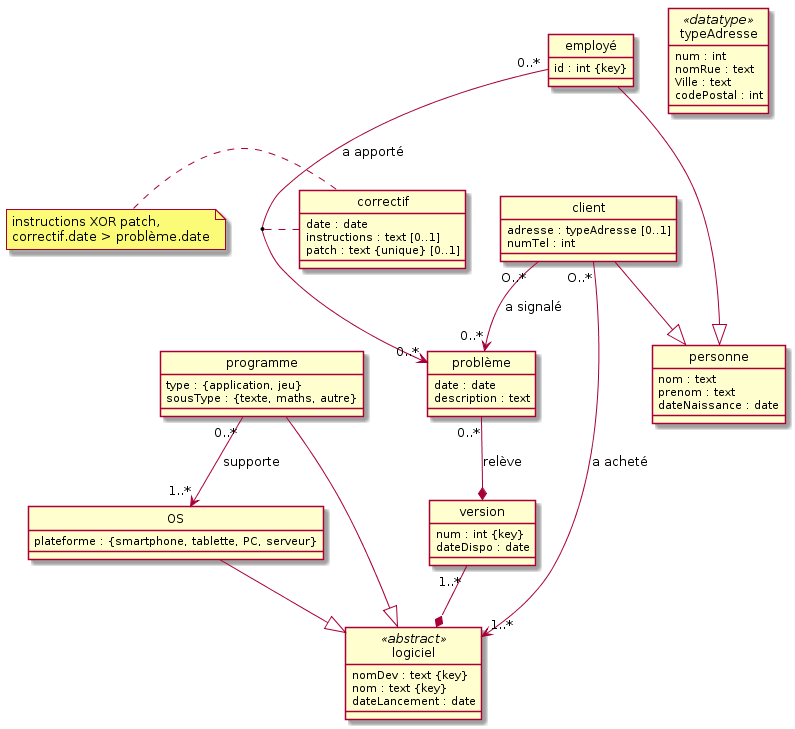

The diagram above was rendered by PlantUML. Its source (embedded in the PNG):
@startuml
hide circle

class typeAdresse << datatype >> {
  num : int
  nomRue : text
  Ville : text
  codePostal : int
}

class logiciel << abstract >> {
  nomDev : text {key}
  nom : text {key}
  dateLancement : date
}

class OS {
  plateforme : {smartphone, tablette, PC, serveur}
}

class programme {
  type : {application, jeu}
  sousType : {texte, maths, autre}
}

class version {
  num : int {key}
  dateDispo : date
}

class problème {
  date : date
  description : text
}

class correctif {
  date : date
  instructions : text [0..1]
  patch : text {unique} [0..1]
}

note left of correctif
  instructions XOR patch, 
  correctif.date > problème.date
end note

class personne {
  nom : text
  prenom : text
  dateNaissance : date
}

class employé {
  id : int {key}
}

class client {
  adresse : typeAdresse [0..1]
  numTel : int
}

OS --|> logiciel
programme--|> logiciel

client --|> personne
employé --|> personne

client "O..*"-->"1..*" logiciel : a acheté
client "O..*"-->"0..*" problème : a signalé
employé "0..*"-->"0..*" problème : a apporté
programme "0..*"-->"1..*" OS : supporte
(employé, problème) .. correctif
problème "0..*"--* version : relève
version "1..*"--* logiciel
@enduml